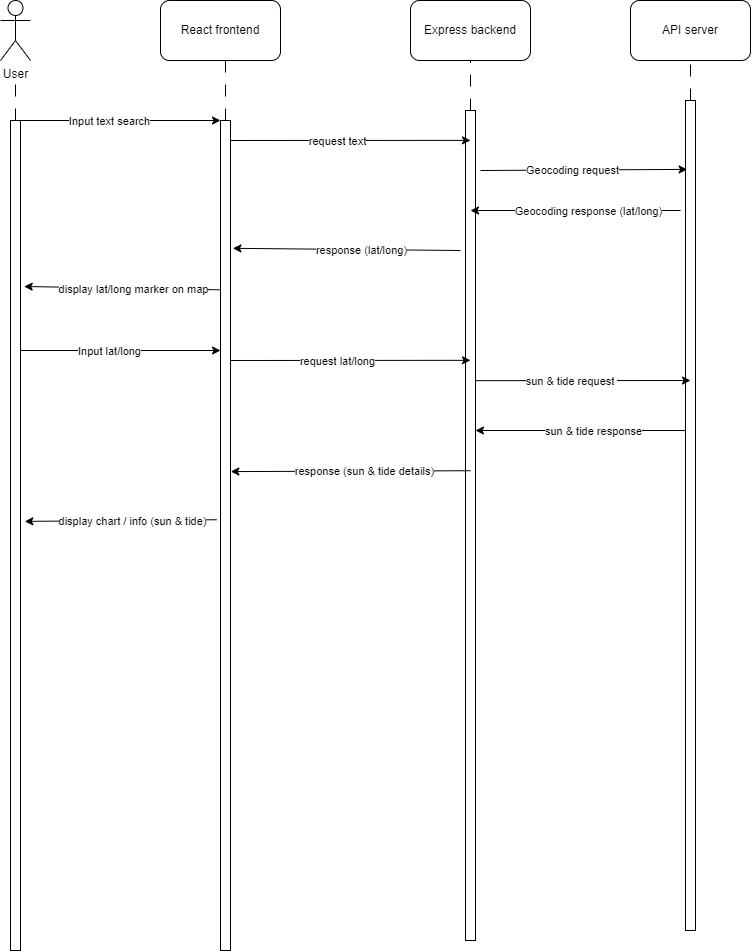

The diagram above was exported from draw.io. Its source (the exported page's mxGraphModel, read from the mxfile embedded in the PNG):
<mxGraphModel dx="1247" dy="952" grid="1" gridSize="10" guides="1" tooltips="1" connect="1" arrows="1" fold="1" page="1" pageScale="1" pageWidth="850" pageHeight="1100" background="#FFFFFF" math="0" shadow="0">
  <root>
    <mxCell id="0" />
    <mxCell id="1" parent="0" />
    <mxCell id="2" value="User" style="shape=umlActor;verticalLabelPosition=bottom;verticalAlign=top;html=1;outlineConnect=0;" parent="1" vertex="1">
      <mxGeometry x="50" y="70" width="30" height="60" as="geometry" />
    </mxCell>
    <mxCell id="3" value="React frontend" style="rounded=1;whiteSpace=wrap;html=1;" parent="1" vertex="1">
      <mxGeometry x="210" y="70" width="120" height="60" as="geometry" />
    </mxCell>
    <mxCell id="4" value="Express backend" style="rounded=1;whiteSpace=wrap;html=1;" parent="1" vertex="1">
      <mxGeometry x="460" y="70" width="120" height="60" as="geometry" />
    </mxCell>
    <mxCell id="5" value="API server" style="rounded=1;whiteSpace=wrap;html=1;" parent="1" vertex="1">
      <mxGeometry x="680" y="70" width="120" height="60" as="geometry" />
    </mxCell>
    <mxCell id="6" value="" style="rounded=0;whiteSpace=wrap;html=1;" parent="1" vertex="1">
      <mxGeometry x="60" y="190" width="10" height="830" as="geometry" />
    </mxCell>
    <mxCell id="7" value="" style="rounded=0;whiteSpace=wrap;html=1;" parent="1" vertex="1">
      <mxGeometry x="270" y="190" width="10" height="830" as="geometry" />
    </mxCell>
    <mxCell id="8" value="" style="rounded=0;whiteSpace=wrap;html=1;" parent="1" vertex="1">
      <mxGeometry x="515" y="180" width="10" height="830" as="geometry" />
    </mxCell>
    <mxCell id="9" value="" style="rounded=0;whiteSpace=wrap;html=1;" parent="1" vertex="1">
      <mxGeometry x="735" y="170" width="10" height="830" as="geometry" />
    </mxCell>
    <mxCell id="10" value="" style="endArrow=classic;html=1;exitX=1;exitY=0;exitDx=0;exitDy=0;entryX=0;entryY=0;entryDx=0;entryDy=0;" parent="1" source="6" target="7" edge="1">
      <mxGeometry width="50" height="50" relative="1" as="geometry">
        <mxPoint x="290" y="560" as="sourcePoint" />
        <mxPoint x="340" y="510" as="targetPoint" />
      </mxGeometry>
    </mxCell>
    <mxCell id="11" value="Input text search" style="edgeLabel;html=1;align=center;verticalAlign=middle;resizable=0;points=[];" parent="10" vertex="1" connectable="0">
      <mxGeometry x="-0.1143" relative="1" as="geometry">
        <mxPoint as="offset" />
      </mxGeometry>
    </mxCell>
    <mxCell id="12" value="" style="endArrow=classic;html=1;entryX=0.5;entryY=0.036;entryDx=0;entryDy=0;entryPerimeter=0;" parent="1" target="8" edge="1">
      <mxGeometry width="50" height="50" relative="1" as="geometry">
        <mxPoint x="280" y="210" as="sourcePoint" />
        <mxPoint x="280" y="200.00000000000432" as="targetPoint" />
      </mxGeometry>
    </mxCell>
    <mxCell id="13" value="request text" style="edgeLabel;html=1;align=center;verticalAlign=middle;resizable=0;points=[];" parent="12" vertex="1" connectable="0">
      <mxGeometry x="-0.1143" relative="1" as="geometry">
        <mxPoint as="offset" />
      </mxGeometry>
    </mxCell>
    <mxCell id="14" value="" style="endArrow=classic;html=1;entryX=0.165;entryY=0.083;entryDx=0;entryDy=0;entryPerimeter=0;" parent="1" target="9" edge="1">
      <mxGeometry width="50" height="50" relative="1" as="geometry">
        <mxPoint x="530" y="240" as="sourcePoint" />
        <mxPoint x="530" y="219.88" as="targetPoint" />
      </mxGeometry>
    </mxCell>
    <mxCell id="15" value="Geocoding request" style="edgeLabel;html=1;align=center;verticalAlign=middle;resizable=0;points=[];" parent="14" vertex="1" connectable="0">
      <mxGeometry x="-0.1143" relative="1" as="geometry">
        <mxPoint as="offset" />
      </mxGeometry>
    </mxCell>
    <mxCell id="16" value="" style="endArrow=classic;html=1;" parent="1" edge="1">
      <mxGeometry width="50" height="50" relative="1" as="geometry">
        <mxPoint x="730" y="280" as="sourcePoint" />
        <mxPoint x="520" y="280" as="targetPoint" />
      </mxGeometry>
    </mxCell>
    <mxCell id="17" value="Geocoding response (lat/long)" style="edgeLabel;html=1;align=center;verticalAlign=middle;resizable=0;points=[];" parent="16" vertex="1" connectable="0">
      <mxGeometry x="-0.1143" relative="1" as="geometry">
        <mxPoint as="offset" />
      </mxGeometry>
    </mxCell>
    <mxCell id="19" value="" style="endArrow=classic;html=1;entryX=1.239;entryY=0.154;entryDx=0;entryDy=0;entryPerimeter=0;" parent="1" target="7" edge="1">
      <mxGeometry width="50" height="50" relative="1" as="geometry">
        <mxPoint x="510" y="320" as="sourcePoint" />
        <mxPoint x="530" y="290" as="targetPoint" />
      </mxGeometry>
    </mxCell>
    <mxCell id="20" value="response (lat/long)" style="edgeLabel;html=1;align=center;verticalAlign=middle;resizable=0;points=[];" parent="19" vertex="1" connectable="0">
      <mxGeometry x="-0.1143" relative="1" as="geometry">
        <mxPoint as="offset" />
      </mxGeometry>
    </mxCell>
    <mxCell id="22" value="" style="endArrow=classic;html=1;entryX=1.37;entryY=0.2;entryDx=0;entryDy=0;entryPerimeter=0;exitX=-0.083;exitY=0.204;exitDx=0;exitDy=0;exitPerimeter=0;" parent="1" source="7" target="6" edge="1">
      <mxGeometry width="50" height="50" relative="1" as="geometry">
        <mxPoint x="520" y="330" as="sourcePoint" />
        <mxPoint x="292.3899999999999" y="327.81999999999994" as="targetPoint" />
      </mxGeometry>
    </mxCell>
    <mxCell id="23" value="display lat/long marker on map" style="edgeLabel;html=1;align=center;verticalAlign=middle;resizable=0;points=[];" parent="22" vertex="1" connectable="0">
      <mxGeometry x="-0.1143" relative="1" as="geometry">
        <mxPoint as="offset" />
      </mxGeometry>
    </mxCell>
    <mxCell id="24" value="" style="endArrow=classic;html=1;exitX=1;exitY=0;exitDx=0;exitDy=0;entryX=0;entryY=0;entryDx=0;entryDy=0;" edge="1" parent="1">
      <mxGeometry width="50" height="50" relative="1" as="geometry">
        <mxPoint x="70" y="420.0000000000009" as="sourcePoint" />
        <mxPoint x="270" y="420.0000000000043" as="targetPoint" />
      </mxGeometry>
    </mxCell>
    <mxCell id="25" value="Input lat/long" style="edgeLabel;html=1;align=center;verticalAlign=middle;resizable=0;points=[];" vertex="1" connectable="0" parent="24">
      <mxGeometry x="-0.1143" relative="1" as="geometry">
        <mxPoint as="offset" />
      </mxGeometry>
    </mxCell>
    <mxCell id="26" value="" style="endArrow=classic;html=1;exitX=1;exitY=0;exitDx=0;exitDy=0;entryX=0.5;entryY=0.301;entryDx=0;entryDy=0;entryPerimeter=0;" edge="1" parent="1" target="8">
      <mxGeometry width="50" height="50" relative="1" as="geometry">
        <mxPoint x="280" y="430.0000000000008" as="sourcePoint" />
        <mxPoint x="510" y="430" as="targetPoint" />
      </mxGeometry>
    </mxCell>
    <mxCell id="27" value="request lat/long" style="edgeLabel;html=1;align=center;verticalAlign=middle;resizable=0;points=[];" vertex="1" connectable="0" parent="26">
      <mxGeometry x="-0.1143" relative="1" as="geometry">
        <mxPoint as="offset" />
      </mxGeometry>
    </mxCell>
    <mxCell id="28" value="" style="endArrow=classic;html=1;exitX=1;exitY=0;exitDx=0;exitDy=0;" edge="1" parent="1">
      <mxGeometry width="50" height="50" relative="1" as="geometry">
        <mxPoint x="525" y="450.1700000000008" as="sourcePoint" />
        <mxPoint x="740" y="450" as="targetPoint" />
      </mxGeometry>
    </mxCell>
    <mxCell id="29" value="sun &amp;amp; tide request&amp;nbsp;" style="edgeLabel;html=1;align=center;verticalAlign=middle;resizable=0;points=[];" vertex="1" connectable="0" parent="28">
      <mxGeometry x="-0.1143" relative="1" as="geometry">
        <mxPoint as="offset" />
      </mxGeometry>
    </mxCell>
    <mxCell id="31" value="" style="endArrow=classic;html=1;" edge="1" parent="1">
      <mxGeometry width="50" height="50" relative="1" as="geometry">
        <mxPoint x="735" y="500" as="sourcePoint" />
        <mxPoint x="525" y="500" as="targetPoint" />
      </mxGeometry>
    </mxCell>
    <mxCell id="32" value="sun &amp;amp; tide response" style="edgeLabel;html=1;align=center;verticalAlign=middle;resizable=0;points=[];" vertex="1" connectable="0" parent="31">
      <mxGeometry x="-0.1143" relative="1" as="geometry">
        <mxPoint as="offset" />
      </mxGeometry>
    </mxCell>
    <mxCell id="33" value="" style="endArrow=classic;html=1;entryX=1.033;entryY=0.423;entryDx=0;entryDy=0;entryPerimeter=0;exitX=0.5;exitY=0.434;exitDx=0;exitDy=0;exitPerimeter=0;" edge="1" parent="1" source="8" target="7">
      <mxGeometry width="50" height="50" relative="1" as="geometry">
        <mxPoint x="745" y="510.0000000000001" as="sourcePoint" />
        <mxPoint x="535" y="510.0000000000001" as="targetPoint" />
      </mxGeometry>
    </mxCell>
    <mxCell id="34" value="response (sun &amp;amp; tide details)" style="edgeLabel;html=1;align=center;verticalAlign=middle;resizable=0;points=[];" vertex="1" connectable="0" parent="33">
      <mxGeometry x="-0.1143" relative="1" as="geometry">
        <mxPoint as="offset" />
      </mxGeometry>
    </mxCell>
    <mxCell id="35" value="" style="endArrow=classic;html=1;entryX=1.433;entryY=0.483;entryDx=0;entryDy=0;entryPerimeter=0;exitX=-0.367;exitY=0.481;exitDx=0;exitDy=0;exitPerimeter=0;" edge="1" parent="1" source="7" target="6">
      <mxGeometry width="50" height="50" relative="1" as="geometry">
        <mxPoint x="530" y="550.22" as="sourcePoint" />
        <mxPoint x="290.3299999999999" y="551.0899999999999" as="targetPoint" />
      </mxGeometry>
    </mxCell>
    <mxCell id="36" value="display chart / info (sun &amp;amp; tide)" style="edgeLabel;html=1;align=center;verticalAlign=middle;resizable=0;points=[];" vertex="1" connectable="0" parent="35">
      <mxGeometry x="-0.1143" relative="1" as="geometry">
        <mxPoint as="offset" />
      </mxGeometry>
    </mxCell>
    <mxCell id="37" value="" style="endArrow=none;dashed=1;html=1;exitX=0.5;exitY=0;exitDx=0;exitDy=0;dashPattern=12 12;" edge="1" parent="1" source="7">
      <mxGeometry width="50" height="50" relative="1" as="geometry">
        <mxPoint x="430" y="230" as="sourcePoint" />
        <mxPoint x="275" y="130" as="targetPoint" />
      </mxGeometry>
    </mxCell>
    <mxCell id="38" value="" style="endArrow=none;dashed=1;html=1;exitX=0.5;exitY=0;exitDx=0;exitDy=0;dashPattern=12 12;entryX=0.5;entryY=1;entryDx=0;entryDy=0;" edge="1" parent="1" source="8" target="4">
      <mxGeometry width="50" height="50" relative="1" as="geometry">
        <mxPoint x="285" y="200" as="sourcePoint" />
        <mxPoint x="285" y="140" as="targetPoint" />
      </mxGeometry>
    </mxCell>
    <mxCell id="39" value="" style="endArrow=none;dashed=1;html=1;exitX=0.5;exitY=0;exitDx=0;exitDy=0;dashPattern=12 12;entryX=0.5;entryY=1;entryDx=0;entryDy=0;" edge="1" parent="1" source="9" target="5">
      <mxGeometry width="50" height="50" relative="1" as="geometry">
        <mxPoint x="530" y="190" as="sourcePoint" />
        <mxPoint x="530" y="140" as="targetPoint" />
      </mxGeometry>
    </mxCell>
    <mxCell id="40" value="" style="endArrow=none;dashed=1;html=1;exitX=0.5;exitY=0;exitDx=0;exitDy=0;dashPattern=12 12;" edge="1" parent="1" source="6">
      <mxGeometry width="50" height="50" relative="1" as="geometry">
        <mxPoint x="285" y="200" as="sourcePoint" />
        <mxPoint x="65" y="150" as="targetPoint" />
      </mxGeometry>
    </mxCell>
  </root>
</mxGraphModel>